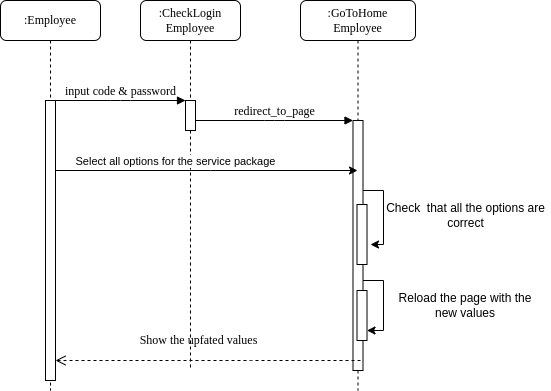

The diagram above was exported from draw.io. Its source (the exported page's mxGraphModel, read from the mxfile embedded in the PNG):
<mxGraphModel dx="1422" dy="702" grid="1" gridSize="10" guides="1" tooltips="1" connect="1" arrows="1" fold="1" page="1" pageScale="1" pageWidth="1100" pageHeight="850" background="none" math="0" shadow="0">
  <root>
    <mxCell id="0" />
    <mxCell id="1" parent="0" />
    <mxCell id="7baba1c4bc27f4b0-2" value=":CheckLogin&lt;br&gt;Employee" style="shape=umlLifeline;perimeter=lifelinePerimeter;whiteSpace=wrap;html=1;container=1;collapsible=0;recursiveResize=0;outlineConnect=0;rounded=1;shadow=0;comic=0;labelBackgroundColor=none;strokeWidth=1;fontFamily=Verdana;fontSize=12;align=center;" parent="1" vertex="1">
      <mxGeometry x="240" y="80" width="100" height="370" as="geometry" />
    </mxCell>
    <mxCell id="7baba1c4bc27f4b0-10" value="" style="html=1;points=[];perimeter=orthogonalPerimeter;rounded=0;shadow=0;comic=0;labelBackgroundColor=none;strokeWidth=1;fontFamily=Verdana;fontSize=12;align=center;" parent="7baba1c4bc27f4b0-2" vertex="1">
      <mxGeometry x="45" y="100" width="10" height="30" as="geometry" />
    </mxCell>
    <mxCell id="7baba1c4bc27f4b0-3" value=":GoToHome&lt;br&gt;Employee" style="shape=umlLifeline;perimeter=lifelinePerimeter;whiteSpace=wrap;html=1;container=1;collapsible=0;recursiveResize=0;outlineConnect=0;rounded=1;shadow=0;comic=0;labelBackgroundColor=none;strokeWidth=1;fontFamily=Verdana;fontSize=12;align=center;" parent="1" vertex="1">
      <mxGeometry x="400" y="80" width="115" height="390" as="geometry" />
    </mxCell>
    <mxCell id="7baba1c4bc27f4b0-13" value="" style="html=1;points=[];perimeter=orthogonalPerimeter;rounded=0;shadow=0;comic=0;labelBackgroundColor=none;strokeWidth=1;fontFamily=Verdana;fontSize=12;align=center;" parent="7baba1c4bc27f4b0-3" vertex="1">
      <mxGeometry x="52.5" y="120" width="10" height="250" as="geometry" />
    </mxCell>
    <mxCell id="0-drac0SpjJC_Z0Z6TcD-1" style="edgeStyle=orthogonalEdgeStyle;rounded=0;orthogonalLoop=1;jettySize=auto;html=1;entryX=1.35;entryY=0.667;entryDx=0;entryDy=0;entryPerimeter=0;" parent="7baba1c4bc27f4b0-3" source="7baba1c4bc27f4b0-13" target="8mRW7qkzxWwFq4zGGdQ3-1" edge="1">
      <mxGeometry relative="1" as="geometry">
        <Array as="points">
          <mxPoint x="83" y="190" />
          <mxPoint x="83" y="244" />
        </Array>
      </mxGeometry>
    </mxCell>
    <mxCell id="0-drac0SpjJC_Z0Z6TcD-7" style="edgeStyle=orthogonalEdgeStyle;rounded=0;orthogonalLoop=1;jettySize=auto;html=1;" parent="7baba1c4bc27f4b0-3" source="7baba1c4bc27f4b0-13" target="8mRW7qkzxWwFq4zGGdQ3-2" edge="1">
      <mxGeometry relative="1" as="geometry">
        <Array as="points">
          <mxPoint x="83" y="280" />
          <mxPoint x="83" y="330" />
        </Array>
      </mxGeometry>
    </mxCell>
    <mxCell id="8mRW7qkzxWwFq4zGGdQ3-1" value="" style="html=1;points=[];perimeter=orthogonalPerimeter;rounded=0;shadow=0;comic=0;labelBackgroundColor=none;strokeWidth=1;fontFamily=Verdana;fontSize=12;align=center;" vertex="1" parent="7baba1c4bc27f4b0-3">
      <mxGeometry x="56.5" y="204" width="10" height="60" as="geometry" />
    </mxCell>
    <mxCell id="8mRW7qkzxWwFq4zGGdQ3-2" value="" style="html=1;points=[];perimeter=orthogonalPerimeter;rounded=0;shadow=0;comic=0;labelBackgroundColor=none;strokeWidth=1;fontFamily=Verdana;fontSize=12;align=center;" vertex="1" parent="7baba1c4bc27f4b0-3">
      <mxGeometry x="56.5" y="290" width="10" height="50" as="geometry" />
    </mxCell>
    <mxCell id="7baba1c4bc27f4b0-8" value=":Employee" style="shape=umlLifeline;perimeter=lifelinePerimeter;whiteSpace=wrap;html=1;container=1;collapsible=0;recursiveResize=0;outlineConnect=0;rounded=1;shadow=0;comic=0;labelBackgroundColor=none;strokeWidth=1;fontFamily=Verdana;fontSize=12;align=center;" parent="1" vertex="1">
      <mxGeometry x="100" y="80" width="100" height="390" as="geometry" />
    </mxCell>
    <mxCell id="7baba1c4bc27f4b0-9" value="" style="html=1;points=[];perimeter=orthogonalPerimeter;rounded=0;shadow=0;comic=0;labelBackgroundColor=none;strokeWidth=1;fontFamily=Verdana;fontSize=12;align=center;" parent="7baba1c4bc27f4b0-8" vertex="1">
      <mxGeometry x="45" y="100" width="10" height="280" as="geometry" />
    </mxCell>
    <mxCell id="7baba1c4bc27f4b0-11" value="input code &amp;amp; password" style="html=1;verticalAlign=bottom;endArrow=block;entryX=0;entryY=0;labelBackgroundColor=none;fontFamily=Verdana;fontSize=12;edgeStyle=elbowEdgeStyle;elbow=vertical;" parent="1" source="7baba1c4bc27f4b0-9" target="7baba1c4bc27f4b0-10" edge="1">
      <mxGeometry relative="1" as="geometry">
        <mxPoint x="220" y="190" as="sourcePoint" />
      </mxGeometry>
    </mxCell>
    <mxCell id="7baba1c4bc27f4b0-14" value="redirect_to_page" style="html=1;verticalAlign=bottom;endArrow=block;entryX=0;entryY=0;labelBackgroundColor=none;fontFamily=Verdana;fontSize=12;edgeStyle=elbowEdgeStyle;elbow=vertical;" parent="1" source="7baba1c4bc27f4b0-10" target="7baba1c4bc27f4b0-13" edge="1">
      <mxGeometry relative="1" as="geometry">
        <mxPoint x="370" y="200" as="sourcePoint" />
      </mxGeometry>
    </mxCell>
    <mxCell id="9gCF0dT5E2BY-xcd3kdb-1" style="edgeStyle=orthogonalEdgeStyle;rounded=0;orthogonalLoop=1;jettySize=auto;html=1;" parent="1" source="7baba1c4bc27f4b0-9" target="7baba1c4bc27f4b0-3" edge="1">
      <mxGeometry relative="1" as="geometry">
        <Array as="points">
          <mxPoint x="310" y="250" />
          <mxPoint x="310" y="250" />
        </Array>
      </mxGeometry>
    </mxCell>
    <mxCell id="9gCF0dT5E2BY-xcd3kdb-3" value="Select all options for the service package" style="edgeLabel;html=1;align=center;verticalAlign=middle;resizable=0;points=[];" parent="9gCF0dT5E2BY-xcd3kdb-1" vertex="1" connectable="0">
      <mxGeometry x="0.0866" relative="1" as="geometry">
        <mxPoint x="-45" y="-10" as="offset" />
      </mxGeometry>
    </mxCell>
    <mxCell id="0-drac0SpjJC_Z0Z6TcD-2" value="Check&amp;nbsp; that all the options are&lt;br&gt;correct" style="text;html=1;align=center;verticalAlign=middle;resizable=0;points=[];autosize=1;strokeColor=none;fillColor=none;" parent="1" vertex="1">
      <mxGeometry x="480" y="280" width="170" height="30" as="geometry" />
    </mxCell>
    <mxCell id="9gCF0dT5E2BY-xcd3kdb-12" value="Show the upfated values" style="html=1;verticalAlign=bottom;endArrow=open;dashed=1;endSize=8;labelBackgroundColor=none;fontFamily=Verdana;fontSize=12;edgeStyle=elbowEdgeStyle;elbow=vertical;" parent="1" target="7baba1c4bc27f4b0-9" edge="1">
      <mxGeometry x="0.062" y="-11" relative="1" as="geometry">
        <mxPoint x="160" y="530" as="targetPoint" />
        <Array as="points">
          <mxPoint x="360" y="440" />
          <mxPoint x="185" y="530" />
          <mxPoint x="205" y="530" />
          <mxPoint x="295" y="619" />
        </Array>
        <mxPoint x="460" y="440" as="sourcePoint" />
        <mxPoint as="offset" />
      </mxGeometry>
    </mxCell>
    <mxCell id="0-drac0SpjJC_Z0Z6TcD-8" value="Reload the page with the&lt;br&gt;new values" style="text;html=1;strokeColor=none;fillColor=none;align=center;verticalAlign=middle;whiteSpace=wrap;rounded=0;" parent="1" vertex="1">
      <mxGeometry x="490" y="370" width="150" height="30" as="geometry" />
    </mxCell>
  </root>
</mxGraphModel>